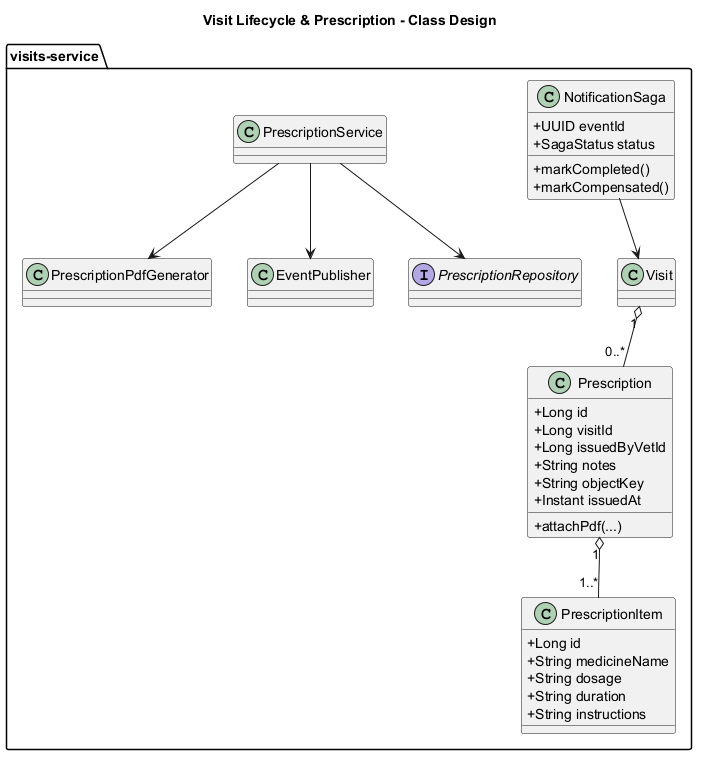

The diagram above was rendered by PlantUML. Its source (embedded in the PNG):
@startuml
title Visit Lifecycle & Prescription - Class Design
skinparam classAttributeIconSize 0
skinparam shadowing false

package "visits-service" {
  class Visit
  class Prescription {
    +Long id
    +Long visitId
    +Long issuedByVetId
    +String notes
    +String objectKey
    +Instant issuedAt
    +attachPdf(...)
  }

  class PrescriptionItem {
    +Long id
    +String medicineName
    +String dosage
    +String duration
    +String instructions
  }

  class NotificationSaga {
    +UUID eventId
    +SagaStatus status
    +markCompleted()
    +markCompensated()
  }

  class PrescriptionService
  class PrescriptionPdfGenerator
  class EventPublisher
  interface PrescriptionRepository
}

Visit "1" o-- "0..*" Prescription
Prescription "1" o-- "1..*" PrescriptionItem
NotificationSaga --> Visit
PrescriptionService --> PrescriptionRepository
PrescriptionService --> PrescriptionPdfGenerator
PrescriptionService --> EventPublisher
@enduml